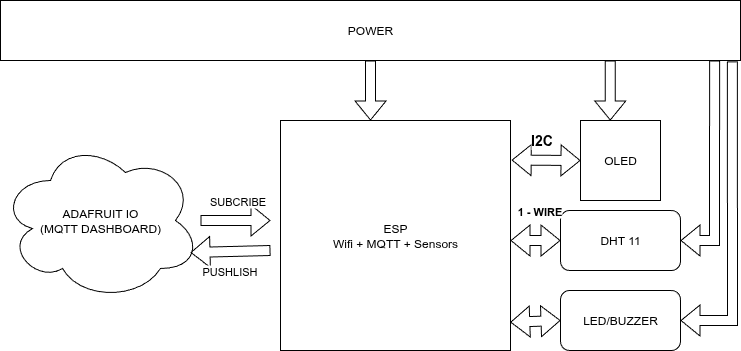

The diagram above was exported from draw.io. Its source (the exported page's mxGraphModel, read from the mxfile embedded in the PNG):
<mxGraphModel dx="1426" dy="795" grid="1" gridSize="10" guides="1" tooltips="1" connect="1" arrows="1" fold="1" page="1" pageScale="1" pageWidth="850" pageHeight="1100" math="0" shadow="0">
  <root>
    <mxCell id="0" />
    <mxCell id="1" parent="0" />
    <mxCell id="yVkMBcLJA7VF5lH4uCRV-2" value="ADAFRUIT IO&lt;br&gt;(MQTT DASHBOARD)" style="ellipse;shape=cloud;whiteSpace=wrap;html=1;" parent="1" vertex="1">
      <mxGeometry x="70" y="340" width="200" height="160" as="geometry" />
    </mxCell>
    <mxCell id="yVkMBcLJA7VF5lH4uCRV-6" value="" style="shape=flexArrow;endArrow=classic;html=1;rounded=0;" parent="1" edge="1">
      <mxGeometry width="50" height="50" relative="1" as="geometry">
        <mxPoint x="340" y="450" as="sourcePoint" />
        <mxPoint x="260" y="452" as="targetPoint" />
      </mxGeometry>
    </mxCell>
    <mxCell id="yVkMBcLJA7VF5lH4uCRV-23" value="PUSHLISH" style="edgeLabel;html=1;align=center;verticalAlign=middle;resizable=0;points=[];" parent="yVkMBcLJA7VF5lH4uCRV-6" vertex="1" connectable="0">
      <mxGeometry x="0.0217" y="-2" relative="1" as="geometry">
        <mxPoint y="21" as="offset" />
      </mxGeometry>
    </mxCell>
    <mxCell id="yVkMBcLJA7VF5lH4uCRV-7" value="" style="shape=flexArrow;endArrow=classic;html=1;rounded=0;" parent="1" source="yVkMBcLJA7VF5lH4uCRV-2" edge="1">
      <mxGeometry width="50" height="50" relative="1" as="geometry">
        <mxPoint x="350" y="400" as="sourcePoint" />
        <mxPoint x="340" y="420" as="targetPoint" />
      </mxGeometry>
    </mxCell>
    <mxCell id="yVkMBcLJA7VF5lH4uCRV-22" value="SUBCRIBE" style="edgeLabel;html=1;align=center;verticalAlign=middle;resizable=0;points=[];" parent="yVkMBcLJA7VF5lH4uCRV-7" vertex="1" connectable="0">
      <mxGeometry x="-0.1267" relative="1" as="geometry">
        <mxPoint x="5" y="-20" as="offset" />
      </mxGeometry>
    </mxCell>
    <mxCell id="yVkMBcLJA7VF5lH4uCRV-8" value="ESP&lt;br&gt;Wifi + MQTT + Sensors" style="whiteSpace=wrap;html=1;aspect=fixed;" parent="1" vertex="1">
      <mxGeometry x="350" y="320" width="230" height="230" as="geometry" />
    </mxCell>
    <mxCell id="yVkMBcLJA7VF5lH4uCRV-10" value="DHT 11" style="rounded=1;whiteSpace=wrap;html=1;" parent="1" vertex="1">
      <mxGeometry x="630" y="410" width="120" height="60" as="geometry" />
    </mxCell>
    <mxCell id="yVkMBcLJA7VF5lH4uCRV-11" value="LED/BUZZER" style="rounded=1;whiteSpace=wrap;html=1;" parent="1" vertex="1">
      <mxGeometry x="630" y="490" width="120" height="60" as="geometry" />
    </mxCell>
    <mxCell id="yVkMBcLJA7VF5lH4uCRV-12" value="OLED" style="whiteSpace=wrap;html=1;aspect=fixed;" parent="1" vertex="1">
      <mxGeometry x="650" y="320" width="80" height="80" as="geometry" />
    </mxCell>
    <mxCell id="yVkMBcLJA7VF5lH4uCRV-13" value="POWER" style="rounded=0;whiteSpace=wrap;html=1;" parent="1" vertex="1">
      <mxGeometry x="70" y="200" width="740" height="60" as="geometry" />
    </mxCell>
    <mxCell id="yVkMBcLJA7VF5lH4uCRV-14" value="" style="shape=flexArrow;endArrow=classic;html=1;rounded=0;exitX=0.5;exitY=1;exitDx=0;exitDy=0;" parent="1" source="yVkMBcLJA7VF5lH4uCRV-13" edge="1">
      <mxGeometry width="50" height="50" relative="1" as="geometry">
        <mxPoint x="390" y="460" as="sourcePoint" />
        <mxPoint x="440" y="320" as="targetPoint" />
      </mxGeometry>
    </mxCell>
    <mxCell id="yVkMBcLJA7VF5lH4uCRV-15" value="" style="shape=flexArrow;endArrow=classic;html=1;rounded=0;exitX=0.824;exitY=1;exitDx=0;exitDy=0;exitPerimeter=0;entryX=0.372;entryY=0;entryDx=0;entryDy=0;entryPerimeter=0;" parent="1" source="yVkMBcLJA7VF5lH4uCRV-13" target="yVkMBcLJA7VF5lH4uCRV-12" edge="1">
      <mxGeometry width="50" height="50" relative="1" as="geometry">
        <mxPoint x="780" y="330" as="sourcePoint" />
        <mxPoint x="830" y="280" as="targetPoint" />
      </mxGeometry>
    </mxCell>
    <mxCell id="yVkMBcLJA7VF5lH4uCRV-16" value="" style="shape=flexArrow;endArrow=classic;html=1;rounded=0;entryX=1;entryY=0.5;entryDx=0;entryDy=0;exitX=0.965;exitY=1;exitDx=0;exitDy=0;exitPerimeter=0;" parent="1" source="yVkMBcLJA7VF5lH4uCRV-13" target="yVkMBcLJA7VF5lH4uCRV-10" edge="1">
      <mxGeometry width="50" height="50" relative="1" as="geometry">
        <mxPoint x="390" y="460" as="sourcePoint" />
        <mxPoint x="440" y="410" as="targetPoint" />
        <Array as="points">
          <mxPoint x="784" y="440" />
        </Array>
      </mxGeometry>
    </mxCell>
    <mxCell id="yVkMBcLJA7VF5lH4uCRV-17" value="" style="shape=flexArrow;endArrow=classic;html=1;rounded=0;entryX=1;entryY=0.5;entryDx=0;entryDy=0;exitX=0.989;exitY=1.014;exitDx=0;exitDy=0;exitPerimeter=0;" parent="1" source="yVkMBcLJA7VF5lH4uCRV-13" target="yVkMBcLJA7VF5lH4uCRV-11" edge="1">
      <mxGeometry width="50" height="50" relative="1" as="geometry">
        <mxPoint x="790" y="460" as="sourcePoint" />
        <mxPoint x="790" y="540" as="targetPoint" />
        <Array as="points">
          <mxPoint x="802" y="520" />
        </Array>
      </mxGeometry>
    </mxCell>
    <mxCell id="yVkMBcLJA7VF5lH4uCRV-18" value="" style="shape=flexArrow;endArrow=classic;startArrow=classic;html=1;rounded=0;entryX=0;entryY=0.5;entryDx=0;entryDy=0;exitX=1.005;exitY=0.172;exitDx=0;exitDy=0;exitPerimeter=0;" parent="1" source="yVkMBcLJA7VF5lH4uCRV-8" target="yVkMBcLJA7VF5lH4uCRV-12" edge="1">
      <mxGeometry width="100" height="100" relative="1" as="geometry">
        <mxPoint x="590" y="370" as="sourcePoint" />
        <mxPoint x="640" y="340" as="targetPoint" />
      </mxGeometry>
    </mxCell>
    <mxCell id="yVkMBcLJA7VF5lH4uCRV-21" value="I2C" style="edgeLabel;html=1;align=center;verticalAlign=middle;resizable=0;points=[];fontStyle=1;fontSize=14;" parent="yVkMBcLJA7VF5lH4uCRV-18" vertex="1" connectable="0">
      <mxGeometry x="-0.2991" y="-1" relative="1" as="geometry">
        <mxPoint x="5" y="-21" as="offset" />
      </mxGeometry>
    </mxCell>
    <mxCell id="yVkMBcLJA7VF5lH4uCRV-19" value="" style="shape=flexArrow;endArrow=classic;startArrow=classic;html=1;rounded=0;entryX=0;entryY=0.5;entryDx=0;entryDy=0;exitX=1;exitY=0.522;exitDx=0;exitDy=0;exitPerimeter=0;" parent="1" source="yVkMBcLJA7VF5lH4uCRV-8" target="yVkMBcLJA7VF5lH4uCRV-10" edge="1">
      <mxGeometry width="100" height="100" relative="1" as="geometry">
        <mxPoint x="400" y="390" as="sourcePoint" />
        <mxPoint x="500" y="290" as="targetPoint" />
      </mxGeometry>
    </mxCell>
    <mxCell id="yVkMBcLJA7VF5lH4uCRV-24" value="1 - WIRE" style="edgeLabel;html=1;align=center;verticalAlign=middle;resizable=0;points=[];fontStyle=1;fontSize=11;" parent="yVkMBcLJA7VF5lH4uCRV-19" vertex="1" connectable="0">
      <mxGeometry x="0.0112" y="3" relative="1" as="geometry">
        <mxPoint x="4" y="-27" as="offset" />
      </mxGeometry>
    </mxCell>
    <mxCell id="yVkMBcLJA7VF5lH4uCRV-20" value="" style="shape=flexArrow;endArrow=classic;startArrow=classic;html=1;rounded=0;exitX=0.999;exitY=0.877;exitDx=0;exitDy=0;exitPerimeter=0;" parent="1" source="yVkMBcLJA7VF5lH4uCRV-8" edge="1">
      <mxGeometry width="100" height="100" relative="1" as="geometry">
        <mxPoint x="530" y="620" as="sourcePoint" />
        <mxPoint x="630" y="520" as="targetPoint" />
      </mxGeometry>
    </mxCell>
  </root>
</mxGraphModel>